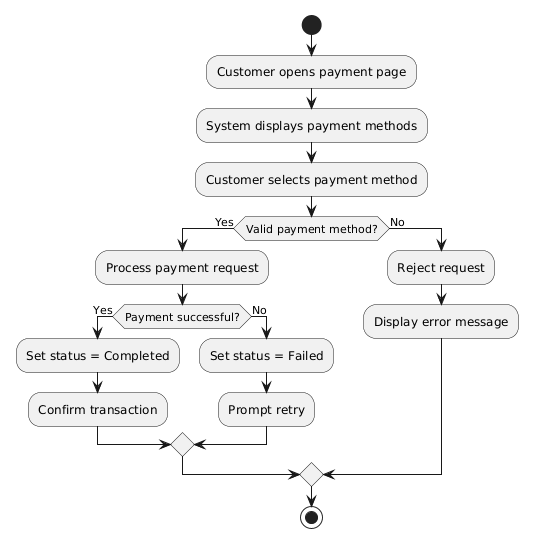

The diagram above was rendered by PlantUML. Its source (embedded in the PNG):
@startuml
start

:Customer opens payment page;

:System displays payment methods;

:Customer selects payment method;

if (Valid payment method?) then (Yes)

  :Process payment request;

  if (Payment successful?) then (Yes)
    :Set status = Completed;
    :Confirm transaction;
  else (No)
    :Set status = Failed;
    :Prompt retry;
  endif

else (No)
  :Reject request;
  :Display error message;
endif

stop
@enduml